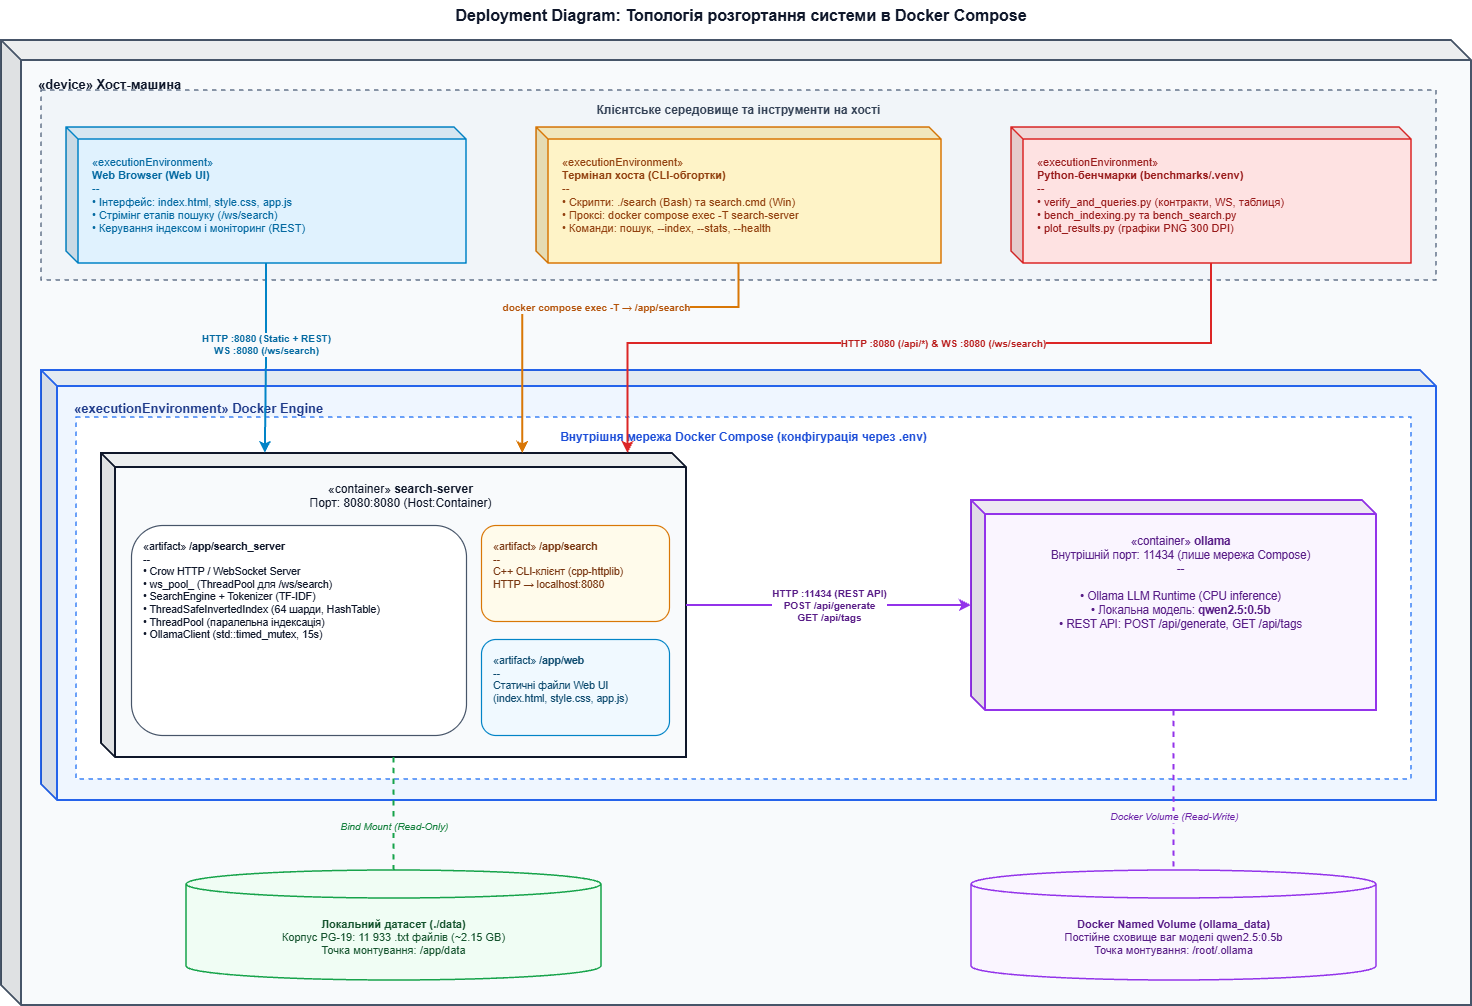

The diagram above was exported from draw.io. Its source (the exported page's mxGraphModel, read from the mxfile embedded in the PNG):
<mxGraphModel dx="2146" dy="1098" grid="1" gridSize="10" guides="1" tooltips="1" connect="1" arrows="1" fold="1" page="1" pageScale="1" pageWidth="1540" pageHeight="1050" math="0" shadow="0">
  <root>
    <mxCell id="0" />
    <mxCell id="1" parent="0" />
    <mxCell id="title" parent="1" style="text;html=1;strokeColor=none;fillColor=none;align=center;verticalAlign=middle;whiteSpace=wrap;rounded=0;fontSize=16;fontStyle=1;fontColor=#0f172a;" value="Deployment Diagram: Топологія розгортання системи в Docker Compose" vertex="1">
      <mxGeometry height="30" width="900" x="320" y="15" as="geometry" />
    </mxCell>
    <mxCell id="node_host" parent="1" style="shape=cube;whiteSpace=wrap;html=1;boundedLbl=1;backgroundOutline=1;darkOpacity=0.05;darkOpacity2=0.1;size=20;fillColor=#f8fafc;strokeColor=#475569;strokeWidth=2;fontStyle=1;fontSize=13;fontColor=#0f172a;align=left;spacingLeft=15;verticalAlign=top;spacingTop=10;" value="«device» Хост-машина" vertex="1">
      <mxGeometry height="965" width="1470" x="30" y="55" as="geometry" />
    </mxCell>
    <mxCell id="box_clients" parent="1" style="shape=rect;html=1;verticalAlign=top;fontStyle=1;whiteSpace=wrap;align=center;fillColor=#f1f5f9;strokeColor=#64748b;strokeWidth=1.5;dashed=1;fontSize=12;fontColor=#334155;arcSize=2;spacingTop=6;" value="Клієнтське середовище та інструменти на хості" vertex="1">
      <mxGeometry height="190" width="1395" x="70" y="105" as="geometry" />
    </mxCell>
    <mxCell id="node_browser" parent="1" style="shape=cube;whiteSpace=wrap;html=1;boundedLbl=1;backgroundOutline=1;darkOpacity=0.05;darkOpacity2=0.1;size=12;fillColor=#e0f2fe;strokeColor=#0284c7;strokeWidth=1.5;fontSize=11;fontColor=#0369a1;align=left;spacingLeft=12;verticalAlign=top;spacingTop=10;" value="«executionEnvironment»&lt;br&gt;&lt;b&gt;Web Browser (Web UI)&lt;/b&gt;&lt;br&gt;--&lt;br&gt;• Інтерфейс: index.html, style.css, app.js&lt;br&gt;• Стрімінг етапів пошуку (/ws/search)&lt;br&gt;• Керування індексом і моніторинг (REST)" vertex="1">
      <mxGeometry height="136" width="400" x="95" y="142" as="geometry" />
    </mxCell>
    <mxCell id="node_cli" parent="1" style="shape=cube;whiteSpace=wrap;html=1;boundedLbl=1;backgroundOutline=1;darkOpacity=0.05;darkOpacity2=0.1;size=12;fillColor=#fef3c7;strokeColor=#d97706;strokeWidth=1.5;fontSize=11;fontColor=#92400e;align=left;spacingLeft=12;verticalAlign=top;spacingTop=10;" value="«executionEnvironment»&lt;br&gt;&lt;b&gt;Термінал хоста (CLI-обгортки)&lt;/b&gt;&lt;br&gt;--&lt;br&gt;• Скрипти: ./search (Bash) та search.cmd (Win)&lt;br&gt;• Проксі: docker compose exec -T search-server&lt;br&gt;• Команди: пошук, --index, --stats, --health" vertex="1">
      <mxGeometry height="136" width="405" x="565" y="142" as="geometry" />
    </mxCell>
    <mxCell id="node_bench" parent="1" style="shape=cube;whiteSpace=wrap;html=1;boundedLbl=1;backgroundOutline=1;darkOpacity=0.05;darkOpacity2=0.1;size=12;fillColor=#fee2e2;strokeColor=#dc2626;strokeWidth=1.5;fontSize=11;fontColor=#991b1b;align=left;spacingLeft=12;verticalAlign=top;spacingTop=10;" value="«executionEnvironment»&lt;br&gt;&lt;b&gt;Python-бенчмарки (benchmarks/.venv)&lt;/b&gt;&lt;br&gt;--&lt;br&gt;• verify_and_queries.py (контракти, WS, таблиця)&lt;br&gt;• bench_indexing.py та bench_search.py&lt;br&gt;• plot_results.py (графіки PNG 300 DPI)" vertex="1">
      <mxGeometry height="136" width="400" x="1040" y="142" as="geometry" />
    </mxCell>
    <mxCell id="node_docker" parent="1" style="shape=cube;whiteSpace=wrap;html=1;boundedLbl=1;backgroundOutline=1;darkOpacity=0.05;darkOpacity2=0.1;size=16;fillColor=#eff6ff;strokeColor=#2563eb;strokeWidth=2;fontStyle=1;fontSize=13;fontColor=#1e3a8a;align=left;spacingLeft=15;verticalAlign=top;spacingTop=8;" value="«executionEnvironment» Docker Engine" vertex="1">
      <mxGeometry height="430" width="1395" x="70" y="385" as="geometry" />
    </mxCell>
    <mxCell id="box_network" parent="1" style="shape=rect;html=1;verticalAlign=top;fontStyle=1;whiteSpace=wrap;align=center;fillColor=#ffffff;strokeColor=#3b82f6;strokeWidth=1.5;dashed=1;fontSize=12;fontColor=#1d4ed8;arcSize=2;spacingTop=6;" value="Внутрішня мережа Docker Compose (конфігурація через .env)" vertex="1">
      <mxGeometry height="362" width="1335" x="105" y="432" as="geometry" />
    </mxCell>
    <mxCell id="cnt_server" parent="1" style="shape=cube;whiteSpace=wrap;html=1;boundedLbl=1;backgroundOutline=1;darkOpacity=0.05;darkOpacity2=0.1;size=14;fillColor=#f8fafc;strokeColor=#0f172a;strokeWidth=2;fontSize=12;fontColor=#0f172a;align=center;verticalAlign=top;spacingTop=8;" value="«container» &lt;b&gt;search-server&lt;/b&gt;&lt;br&gt;Порт: 8080:8080 (Host:Container)" vertex="1">
      <mxGeometry height="304" width="585" x="130" y="468" as="geometry" />
    </mxCell>
    <mxCell id="art_server" parent="1" style="shape=rect;rounded=1;whiteSpace=wrap;html=1;fillColor=#ffffff;strokeColor=#475569;strokeWidth=1.2;fontSize=10.5;fontColor=#0f172a;align=left;spacingLeft=10;verticalAlign=top;spacingTop=8;" value="«artifact» &lt;b&gt;/app/search_server&lt;/b&gt;&lt;br&gt;--&lt;br&gt;• Crow HTTP / WebSocket Server&lt;br&gt;• ws_pool_ (ThreadPool для /ws/search)&lt;br&gt;• SearchEngine + Tokenizer (TF-IDF)&lt;br&gt;• ThreadSafeInvertedIndex (64 шарди, HashTable)&lt;br&gt;• ThreadPool (паралельна індексація)&lt;br&gt;• OllamaClient (std::timed_mutex, 15s)" vertex="1">
      <mxGeometry height="210" width="335" x="160" y="540" as="geometry" />
    </mxCell>
    <mxCell id="art_cli" parent="1" style="shape=rect;rounded=1;whiteSpace=wrap;html=1;fillColor=#fffbeb;strokeColor=#d97706;strokeWidth=1.2;fontSize=10.5;fontColor=#78350f;align=left;spacingLeft=10;verticalAlign=top;spacingTop=8;" value="«artifact» &lt;b&gt;/app/search&lt;/b&gt;&lt;br&gt;--&lt;br&gt;C++ CLI-клієнт (cpp-httplib)&lt;br&gt;HTTP → localhost:8080" vertex="1">
      <mxGeometry height="96" width="188" x="510" y="540" as="geometry" />
    </mxCell>
    <mxCell id="art_web" parent="1" style="shape=rect;rounded=1;whiteSpace=wrap;html=1;fillColor=#f0f9ff;strokeColor=#0284c7;strokeWidth=1.2;fontSize=10.5;fontColor=#0c4a6e;align=left;spacingLeft=10;verticalAlign=top;spacingTop=8;" value="«artifact» &lt;b&gt;/app/web&lt;/b&gt;&lt;br&gt;--&lt;br&gt;Статичні файли Web UI&lt;br&gt;(index.html, style.css, app.js)" vertex="1">
      <mxGeometry height="96" width="188" x="510" y="654" as="geometry" />
    </mxCell>
    <mxCell id="cnt_ollama" parent="1" style="shape=cube;whiteSpace=wrap;html=1;boundedLbl=1;backgroundOutline=1;darkOpacity=0.05;darkOpacity2=0.1;size=14;fillColor=#faf5ff;strokeColor=#9333ea;strokeWidth=2;fontSize=11.5;fontColor=#581c87;align=center;verticalAlign=top;spacingTop=14;" value="«container» &lt;b&gt;ollama&lt;/b&gt;&lt;br&gt;Внутрішній порт: 11434 (лише мережа Compose)&lt;br&gt;--&lt;br&gt;&lt;br&gt;• Ollama LLM Runtime (CPU inference)&lt;br&gt;• Локальна модель: &lt;b&gt;qwen2.5:0.5b&lt;/b&gt;&lt;br&gt;• REST API: POST /api/generate, GET /api/tags" vertex="1">
      <mxGeometry height="210" width="405" x="1000" y="515" as="geometry" />
    </mxCell>
    <mxCell id="vol_dataset" parent="1" style="shape=cylinder3;whiteSpace=wrap;html=1;boundedLbl=1;backgroundOutline=1;size=14;fillColor=#f0fdf4;strokeColor=#16a34a;strokeWidth=1.5;fontSize=11;fontColor=#14532d;align=center;verticalAlign=middle;" value="&lt;b&gt;Локальний датасет (./data)&lt;/b&gt;&lt;br&gt;Корпус PG-19: 11 933 .txt файлів (~2.15 GB)&lt;br&gt;Точка монтування: /app/data" vertex="1">
      <mxGeometry height="110" width="415" x="215" y="885" as="geometry" />
    </mxCell>
    <mxCell id="vol_ollama" parent="1" style="shape=cylinder3;whiteSpace=wrap;html=1;boundedLbl=1;backgroundOutline=1;size=14;fillColor=#faf5ff;strokeColor=#9333ea;strokeWidth=1.5;fontSize=11;fontColor=#581c87;align=center;verticalAlign=middle;" value="&lt;b&gt;Docker Named Volume (ollama_data)&lt;/b&gt;&lt;br&gt;Постійне сховище ваг моделі qwen2.5:0.5b&lt;br&gt;Точка монтування: /root/.ollama" vertex="1">
      <mxGeometry height="110" width="405" x="1000" y="885" as="geometry" />
    </mxCell>
    <mxCell id="e_browser_server" edge="1" parent="1" source="node_browser" style="edgeStyle=orthogonalEdgeStyle;rounded=0;html=1;strokeColor=#0284c7;strokeWidth=2;fontSize=10;fontColor=#0369a1;fontStyle=1;labelBackgroundColor=#f8fafc;exitX=0.5;exitY=1;exitDx=0;exitDy=0;entryX=0.28;entryY=0;entryDx=0;entryDy=0;" target="cnt_server" value="HTTP :8080 (Static + REST)&lt;br&gt;WS :8080 (/ws/search)">
      <mxGeometry relative="1" x="-0.15" as="geometry">
        <mxPoint as="offset" />
      </mxGeometry>
    </mxCell>
    <mxCell id="e_cli_server" edge="1" parent="1" source="node_cli" style="edgeStyle=orthogonalEdgeStyle;rounded=0;html=1;strokeColor=#d97706;strokeWidth=2;fontSize=10;fontColor=#b45309;fontStyle=1;labelBackgroundColor=#f8fafc;exitX=0.5;exitY=1;exitDx=0;exitDy=0;entryX=0.72;entryY=0;entryDx=0;entryDy=0;" target="cnt_server" value="docker compose exec -T → /app/search">
      <mxGeometry relative="1" x="-0.08" as="geometry">
        <mxPoint as="offset" />
        <Array as="points">
          <mxPoint x="768" y="322" />
          <mxPoint x="551" y="322" />
        </Array>
      </mxGeometry>
    </mxCell>
    <mxCell id="e_bench_server" edge="1" parent="1" source="node_bench" style="edgeStyle=orthogonalEdgeStyle;rounded=0;html=1;strokeColor=#dc2626;strokeWidth=2;fontSize=10;fontColor=#b91c1c;fontStyle=1;labelBackgroundColor=#f8fafc;exitX=0.5;exitY=1;exitDx=0;exitDy=0;entryX=0.9;entryY=0;entryDx=0;entryDy=0;" target="cnt_server" value="HTTP :8080 (/api/*) &amp; WS :8080 (/ws/search)">
      <mxGeometry relative="1" x="-0.1" as="geometry">
        <mxPoint as="offset" />
        <Array as="points">
          <mxPoint x="1240" y="358" />
          <mxPoint x="656" y="358" />
        </Array>
      </mxGeometry>
    </mxCell>
    <mxCell id="e_server_ollama" edge="1" parent="1" source="cnt_server" style="edgeStyle=orthogonalEdgeStyle;rounded=0;html=1;strokeColor=#9333ea;strokeWidth=2;fontSize=10;fontColor=#581c87;fontStyle=1;labelBackgroundColor=#ffffff;exitX=1;exitY=0.5;exitDx=0;exitDy=0;entryX=0;entryY=0.5;entryDx=0;entryDy=0;" target="cnt_ollama" value="HTTP :11434 (REST API)&lt;br&gt;POST /api/generate&lt;br&gt;GET /api/tags">
      <mxGeometry relative="1" as="geometry" />
    </mxCell>
    <mxCell id="e_mount_dataset" edge="1" parent="1" source="cnt_server" style="edgeStyle=orthogonalEdgeStyle;rounded=0;html=1;dashed=1;endArrow=none;strokeColor=#16a34a;strokeWidth=1.8;fontSize=10;fontColor=#15803d;fontStyle=2;labelBackgroundColor=#f8fafc;exitX=0.5;exitY=1;exitDx=0;exitDy=0;entryX=0.5;entryY=0;entryDx=0;entryDy=0;" target="vol_dataset" value="Bind Mount (Read-Only)">
      <mxGeometry relative="1" x="0.22" as="geometry">
        <mxPoint as="offset" />
      </mxGeometry>
    </mxCell>
    <mxCell id="e_mount_ollama" edge="1" parent="1" source="cnt_ollama" style="edgeStyle=orthogonalEdgeStyle;rounded=0;html=1;dashed=1;endArrow=none;strokeColor=#9333ea;strokeWidth=1.8;fontSize=10;fontColor=#6b21a8;fontStyle=2;labelBackgroundColor=#f8fafc;exitX=0.5;exitY=1;exitDx=0;exitDy=0;entryX=0.5;entryY=0;entryDx=0;entryDy=0;" target="vol_ollama" value="Docker Volume (Read-Write)">
      <mxGeometry relative="1" x="0.32" as="geometry">
        <mxPoint as="offset" />
      </mxGeometry>
    </mxCell>
  </root>
</mxGraphModel>